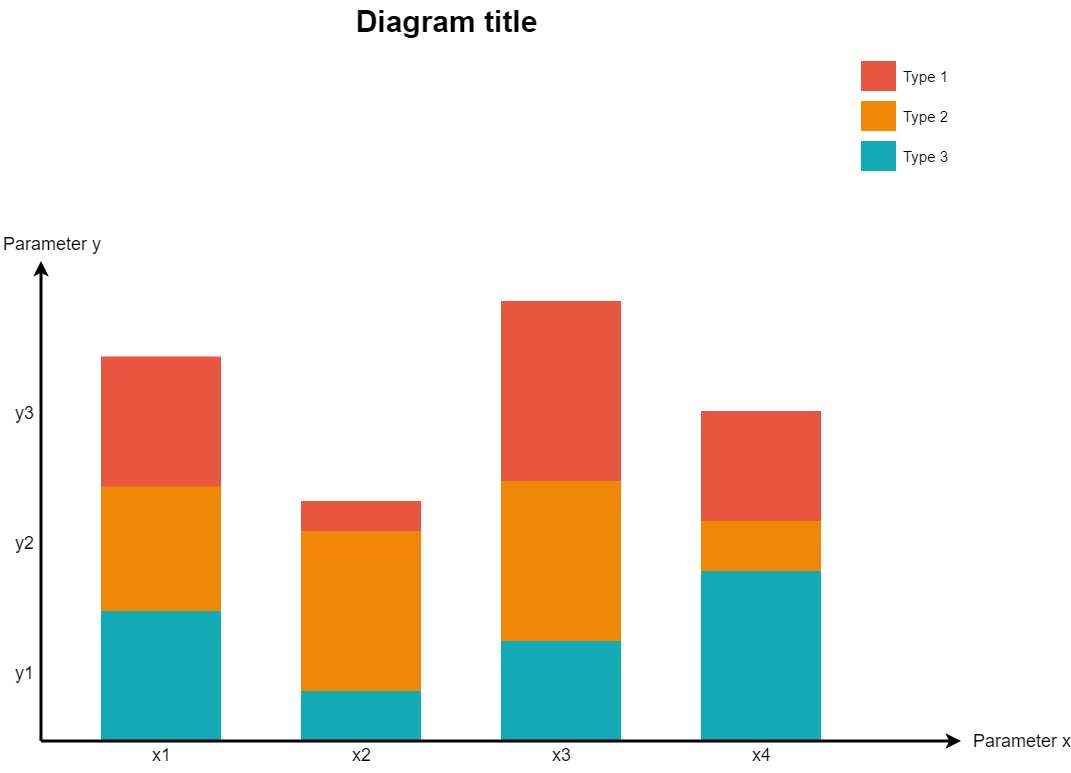

The diagram above was exported from draw.io. Its source (the exported page's mxGraphModel, read from the mxfile embedded in the PNG):
<mxGraphModel dx="-1300" dy="-271" grid="1" gridSize="10" guides="1" tooltips="1" connect="1" arrows="1" fold="1" page="1" pageScale="1" pageWidth="1169" pageHeight="827" background="#ffffff" math="0" shadow="0">
  <root>
    <mxCell id="0" />
    <mxCell id="1" parent="0" />
    <mxCell id="723" value="" style="whiteSpace=wrap;fillColor=#12AAB5;gradientColor=none;gradientDirection=east;strokeColor=none;html=1;fontColor=#23445d;" parent="1" vertex="1">
      <mxGeometry x="2497.5" y="1464.5000000000002" width="120" height="130" as="geometry" />
    </mxCell>
    <mxCell id="724" value="" style="whiteSpace=wrap;fillColor=#12AAB5;gradientColor=none;gradientDirection=east;strokeColor=none;html=1;fontColor=#23445d;" parent="1" vertex="1">
      <mxGeometry x="2697.5" y="1544.5" width="120" height="50.00000000000023" as="geometry" />
    </mxCell>
    <mxCell id="725" value="" style="whiteSpace=wrap;fillColor=#12AAB5;gradientColor=none;gradientDirection=east;strokeColor=none;html=1;fontColor=#23445d;" parent="1" vertex="1">
      <mxGeometry x="2897.5" y="1494.5" width="120" height="100" as="geometry" />
    </mxCell>
    <mxCell id="726" value="" style="whiteSpace=wrap;fillColor=#12AAB5;gradientColor=none;gradientDirection=east;strokeColor=none;html=1;fontColor=#23445d;" parent="1" vertex="1">
      <mxGeometry x="3097.5" y="1424.5" width="120" height="170" as="geometry" />
    </mxCell>
    <mxCell id="727" value="" style="edgeStyle=none;html=1;fontColor=#000000;strokeWidth=3;strokeColor=#000000;" parent="1" edge="1">
      <mxGeometry width="100" height="100" relative="1" as="geometry">
        <mxPoint x="2437.5" y="1594.5" as="sourcePoint" />
        <mxPoint x="2437.5" y="1114.5" as="targetPoint" />
      </mxGeometry>
    </mxCell>
    <mxCell id="728" value="" style="whiteSpace=wrap;fillColor=#F08705;gradientColor=none;gradientDirection=east;strokeColor=none;html=1;fontColor=#23445d;" parent="1" vertex="1">
      <mxGeometry x="2497.5" y="1334.5000000000002" width="120" height="130" as="geometry" />
    </mxCell>
    <mxCell id="729" value="" style="whiteSpace=wrap;fillColor=#E85642;gradientColor=none;gradientDirection=east;strokeColor=none;html=1;fontColor=#23445d;" parent="1" vertex="1">
      <mxGeometry x="2497.5" y="1210.0000000000005" width="120" height="130" as="geometry" />
    </mxCell>
    <mxCell id="730" value="" style="whiteSpace=wrap;fillColor=#F08705;gradientColor=none;gradientDirection=east;strokeColor=none;html=1;fontColor=#23445d;" parent="1" vertex="1">
      <mxGeometry x="2697.5" y="1384.4999999999998" width="120" height="159.99999999999983" as="geometry" />
    </mxCell>
    <mxCell id="731" value="" style="whiteSpace=wrap;fillColor=#E85642;gradientColor=none;gradientDirection=east;strokeColor=none;html=1;fontColor=#23445d;" parent="1" vertex="1">
      <mxGeometry x="2697.5" y="1354.5" width="120" height="30" as="geometry" />
    </mxCell>
    <mxCell id="732" value="" style="whiteSpace=wrap;fillColor=#F08705;gradientColor=none;gradientDirection=east;strokeColor=none;html=1;fontColor=#23445d;" parent="1" vertex="1">
      <mxGeometry x="2897.5" y="1334.5" width="120" height="160" as="geometry" />
    </mxCell>
    <mxCell id="733" value="" style="whiteSpace=wrap;fillColor=#E85642;gradientColor=none;gradientDirection=east;strokeColor=none;html=1;fontColor=#23445d;" parent="1" vertex="1">
      <mxGeometry x="2897.5" y="1154.5" width="120" height="180" as="geometry" />
    </mxCell>
    <mxCell id="734" value="" style="edgeStyle=none;html=1;fontColor=#000000;strokeWidth=3;strokeColor=#000000;" parent="1" edge="1">
      <mxGeometry width="100" height="100" relative="1" as="geometry">
        <mxPoint x="2437.5" y="1594.5" as="sourcePoint" />
        <mxPoint x="3357.5" y="1594.5" as="targetPoint" />
      </mxGeometry>
    </mxCell>
    <mxCell id="735" value="Parameter x" style="text;spacingTop=-5;html=1;fontSize=18;fontStyle=0;points=[];strokeColor=none;" parent="1" vertex="1">
      <mxGeometry x="3367.5" y="1582.5" width="80" height="20" as="geometry" />
    </mxCell>
    <mxCell id="736" value="x1" style="text;spacingTop=-5;align=center;verticalAlign=middle;fontStyle=0;html=1;fontSize=18;points=[];strokeColor=none;" parent="1" vertex="1">
      <mxGeometry x="2497.5" y="1596.5" width="120" height="30" as="geometry" />
    </mxCell>
    <mxCell id="737" value="x2" style="text;spacingTop=-5;align=center;verticalAlign=middle;fontStyle=0;html=1;fontSize=18;points=[];strokeColor=none;" parent="1" vertex="1">
      <mxGeometry x="2697.5" y="1596.5" width="120" height="30" as="geometry" />
    </mxCell>
    <mxCell id="738" value="x3" style="text;spacingTop=-5;align=center;verticalAlign=middle;fontStyle=0;html=1;fontSize=18;points=[];strokeColor=none;" parent="1" vertex="1">
      <mxGeometry x="2897.5" y="1596.5" width="120" height="30" as="geometry" />
    </mxCell>
    <mxCell id="739" value="" style="whiteSpace=wrap;fillColor=#12AAB5;gradientColor=none;gradientDirection=east;strokeColor=none;html=1;fontColor=#23445d;" parent="1" vertex="1">
      <mxGeometry x="3257.5" y="994.5" width="35.000000000000114" height="30.000000000000227" as="geometry" />
    </mxCell>
    <mxCell id="740" value="" style="whiteSpace=wrap;fillColor=#F08705;gradientColor=none;gradientDirection=east;strokeColor=none;html=1;fontColor=#23445d;" parent="1" vertex="1">
      <mxGeometry x="3257.4999999999995" y="954.4999999999999" width="35.000000000000114" height="30.000000000000227" as="geometry" />
    </mxCell>
    <mxCell id="741" value="" style="whiteSpace=wrap;fillColor=#E85642;gradientColor=none;gradientDirection=east;strokeColor=none;html=1;fontColor=#23445d;" parent="1" vertex="1">
      <mxGeometry x="3257.5" y="914.5" width="35.000000000000114" height="30.000000000000114" as="geometry" />
    </mxCell>
    <mxCell id="742" value="Type 1" style="text;spacingTop=-5;html=1;points=[];fontSize=15;" parent="1" vertex="1">
      <mxGeometry x="3297.5" y="919.5000000000001" width="80" height="20" as="geometry" />
    </mxCell>
    <mxCell id="743" value="Type 2" style="text;spacingTop=-5;html=1;points=[];fontSize=15;" parent="1" vertex="1">
      <mxGeometry x="3297.5" y="959.5000000000001" width="80" height="20" as="geometry" />
    </mxCell>
    <mxCell id="744" value="Type 3" style="text;spacingTop=-5;html=1;points=[];fontSize=15;" parent="1" vertex="1">
      <mxGeometry x="3297.5" y="999.5000000000001" width="80" height="20" as="geometry" />
    </mxCell>
    <mxCell id="745" value="Parameter y" style="text;spacingTop=-5;html=1;fontSize=18;fontStyle=0;points=[]" parent="1" vertex="1">
      <mxGeometry x="2397.5" y="1085.5" width="80" height="20" as="geometry" />
    </mxCell>
    <mxCell id="746" value="y1" style="text;spacingTop=-5;align=center;verticalAlign=middle;fontStyle=0;html=1;fontSize=18;points=[]" parent="1" vertex="1">
      <mxGeometry x="2405.5" y="1464.5000000000002" width="30" height="129.99999999999977" as="geometry" />
    </mxCell>
    <mxCell id="747" value="y2" style="text;spacingTop=-5;align=center;verticalAlign=middle;fontStyle=0;html=1;fontSize=18;points=[]" parent="1" vertex="1">
      <mxGeometry x="2405.5" y="1334.5" width="30" height="129.99999999999977" as="geometry" />
    </mxCell>
    <mxCell id="748" value="y3" style="text;spacingTop=-5;align=center;verticalAlign=middle;fontStyle=0;html=1;fontSize=18;points=[]" parent="1" vertex="1">
      <mxGeometry x="2405.5" y="1204.5" width="30" height="129.99999999999977" as="geometry" />
    </mxCell>
    <mxCell id="749" value="&lt;font style=&quot;font-size: 30px;&quot;&gt;Diagram title&lt;/font&gt;" style="text;spacingTop=-5;align=center;verticalAlign=middle;fontSize=30;fontStyle=1;html=1;points=[]" parent="1" vertex="1">
      <mxGeometry x="2437.5" y="854.5" width="810" height="45" as="geometry" />
    </mxCell>
    <mxCell id="750" value="" style="whiteSpace=wrap;fillColor=#F08705;gradientColor=none;gradientDirection=east;strokeColor=none;html=1;fontColor=#23445d;" parent="1" vertex="1">
      <mxGeometry x="3097.5" y="1374.5" width="120" height="50" as="geometry" />
    </mxCell>
    <mxCell id="751" value="" style="whiteSpace=wrap;fillColor=#E85642;gradientColor=none;gradientDirection=east;strokeColor=none;html=1;fontColor=#23445d;" parent="1" vertex="1">
      <mxGeometry x="3097.5" y="1264.5" width="120" height="110" as="geometry" />
    </mxCell>
    <mxCell id="752" value="x4" style="text;spacingTop=-5;align=center;verticalAlign=middle;fontStyle=0;html=1;fontSize=18;points=[];strokeColor=none;" parent="1" vertex="1">
      <mxGeometry x="3097.5" y="1596.5" width="120" height="30" as="geometry" />
    </mxCell>
  </root>
</mxGraphModel>